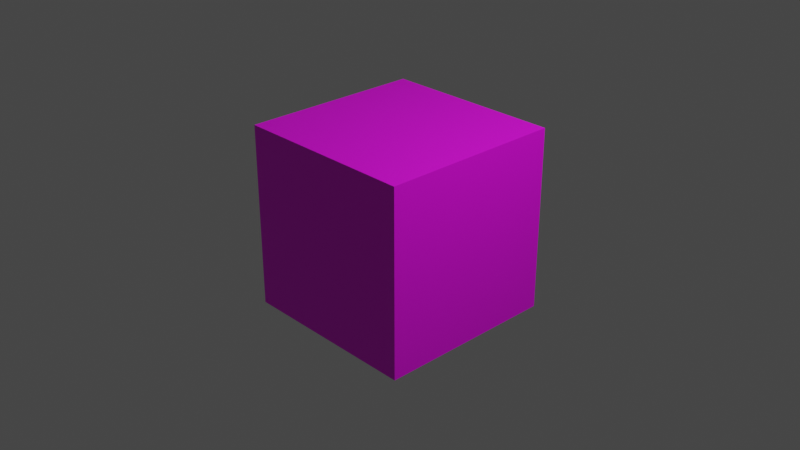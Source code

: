 # Source: inst_cube.blend  (saved by Blender 3.3.6; exported with 4.5.12 LTS)
import bpy
from mathutils import Matrix  # noqa: F401  (used for matrix-valued properties, if any)

bpy.ops.wm.read_factory_settings(use_empty=True)
scene = bpy.context.scene
scene.name = 'Scene'

# ---- collections
col_collection = bpy.data.collections.new('Collection'); scene.collection.children.link(col_collection)

# ---- images (referenced by path relative to the original .blend; pixels are not part of the script)
import os
ASSET_DIR = os.environ.get("B2B_ASSET_DIR", "")  # directory of the original .blend (textures are referenced by path, not embedded)
HERE = os.path.dirname(os.path.abspath(__file__))  # packed textures are extracted next to this script under _unpacked/

def load_image(name, relpath, width, height, colorspace="sRGB"):
    """Load a texture the original file referenced (path relative to the .blend, or extracted next to this script)."""
    p = next((c for c in (os.path.join(HERE, relpath), os.path.join(ASSET_DIR, relpath)) if relpath and os.path.exists(c)), "")
    if p:
        img = bpy.data.images.load(p, check_existing=True)
        img.name = name
    else:  # same state as the original file: an image datablock whose file is absent (Cycles renders it pink)
        img = bpy.data.images.new(name, width, height)
        img.source = "FILE"
        img.filepath = "//" + (relpath or name)
    img.colorspace_settings.name = colorspace
    return img
img_green = load_image('green', 'Textures/green.png', 1024, 1024, 'sRGB')
img_bakeall = load_image('bakeall', '', 4096, 4096, 'sRGB')
img_red = load_image('red', 'Textures/red.png', 1024, 1024, 'sRGB')
img_blue = load_image('blue', 'Textures/blue.png', 1024, 1024, 'sRGB')

# ---- materials (node trees are filled in below, after node groups)
mat_green = bpy.data.materials.new('green')
mat_green.alpha_threshold = 0.0
mat_green.roughness = 0.5
mat_green.line_color = (0.0, 0.0, 0.0, 1.0)
mat_red = bpy.data.materials.new('red')
mat_blue = bpy.data.materials.new('blue')

# ---- material node trees
mat_green.use_nodes = True; mat_green.node_tree.nodes.clear()
_N = mat_green.node_tree.nodes; _L = mat_green.node_tree.links
n0 = _N.new('ShaderNodeOutputMaterial'); n0.name = 'Material Output'; n0.location = (300, 300)
n1 = _N.new('ShaderNodeBsdfPrincipled'); n1.name = 'Principled BSDF'; n1.location = (10, 300)
n1.distribution = 'GGX'
n1.subsurface_method = 'RANDOM_WALK_SKIN'
n1.inputs[3].default_value = 1.45
n1.inputs[27].default_value = (0.0, 0.0, 0.0, 1.0)
n1.inputs[28].default_value = 1.0
n2 = _N.new('ShaderNodeTexImage'); n2.name = 'Image Texture'; n2.location = (-280, 270)
n2.image = img_green
n3 = _N.new('ShaderNodeTexImage'); n3.name = 'Image Texture.001'; n3.location = (-554, -27)
n3.image = img_bakeall
_L.new(n1.outputs[0], n0.inputs[0])
_L.new(n2.outputs[0], n1.inputs[0])
n0.is_active_output = True
mat_red.use_nodes = True; mat_red.node_tree.nodes.clear()
_N = mat_red.node_tree.nodes; _L = mat_red.node_tree.links
n0 = _N.new('ShaderNodeBsdfPrincipled'); n0.name = 'Principled BSDF'; n0.location = (10, 300)
n0.distribution = 'GGX'
n0.subsurface_method = 'RANDOM_WALK_SKIN'
n0.inputs[3].default_value = 1.45
n0.inputs[27].default_value = (0.0, 0.0, 0.0, 1.0)
n0.inputs[28].default_value = 1.0
n1 = _N.new('ShaderNodeOutputMaterial'); n1.name = 'Material Output'; n1.location = (300, 300)
n2 = _N.new('ShaderNodeTexImage'); n2.name = 'Image Texture.001'; n2.location = (-554, -27)
n2.image = img_bakeall
n3 = _N.new('ShaderNodeTexImage'); n3.name = 'Image Texture'; n3.location = (-280, 270)
n3.image = img_red
_L.new(n0.outputs[0], n1.inputs[0])
_L.new(n3.outputs[0], n0.inputs[0])
n1.is_active_output = True
mat_blue.use_nodes = True; mat_blue.node_tree.nodes.clear()
_N = mat_blue.node_tree.nodes; _L = mat_blue.node_tree.links
n0 = _N.new('ShaderNodeBsdfPrincipled'); n0.name = 'Principled BSDF'; n0.location = (10, 300)
n0.distribution = 'GGX'
n0.subsurface_method = 'RANDOM_WALK_SKIN'
n0.inputs[3].default_value = 1.45
n0.inputs[27].default_value = (0.0, 0.0, 0.0, 1.0)
n0.inputs[28].default_value = 1.0
n1 = _N.new('ShaderNodeOutputMaterial'); n1.name = 'Material Output'; n1.location = (300, 300)
n2 = _N.new('ShaderNodeTexImage'); n2.name = 'Image Texture'; n2.location = (-280, 270)
n2.image = img_blue
n3 = _N.new('ShaderNodeTexImage'); n3.name = 'Image Texture.001'; n3.location = (-554, -27)
n3.image = img_bakeall
_L.new(n0.outputs[0], n1.inputs[0])
_L.new(n2.outputs[0], n0.inputs[0])
n1.is_active_output = True

# ---- world
world_world = bpy.data.worlds.new('World'); scene.world = world_world
world_world.use_nodes = True; world_world.node_tree.nodes.clear()
_N = world_world.node_tree.nodes; _L = world_world.node_tree.links
n0 = _N.new('ShaderNodeOutputWorld'); n0.name = 'World Output'; n0.location = (300, 300)
n1 = _N.new('ShaderNodeBackground'); n1.name = 'Background'; n1.location = (10, 300)
n1.inputs[0].default_value = (0.05088, 0.05088, 0.05088, 1.0)
_L.new(n1.outputs[0], n0.inputs[0])
n0.is_active_output = True
world_world.color = (0.05088, 0.05088, 0.05088)
world_world.use_sun_shadow = False
world_world.sun_shadow_jitter_overblur = 0.0

# ---- cameras
cam_camera = bpy.data.cameras.new('Camera')
cam_camera.clip_end = 100.0
cam_camera.ortho_scale = 7.314

# ---- lights
light_light = bpy.data.lights.new('Light', 'POINT')
light_light.transmission_factor = 0.0
light_light.energy = 1000.0
light_light.shadow_soft_size = 0.1
light_light.shadow_maximum_resolution = 0.006
light_light.use_absolute_resolution = True

# ---- meshes
me_cube = bpy.data.meshes.new('Cube')
me_cube.from_pydata([(1.0, 1.0, 1.0), (1.0, 1.0, -1.0), (1.0, -1.0, 1.0), (1.0, -1.0, -1.0), (-1.0, 1.0, 1.0), (-1.0, 1.0, -1.0), (-1.0, -1.0, 1.0), (-1.0, -1.0, -1.0)], [], [(0, 4, 6, 2), (3, 2, 6, 7), (7, 6, 4, 5), (5, 1, 3, 7), (1, 0, 2, 3), (5, 4, 0, 1)])
me_cube.polygons.foreach_set('material_index', [2, 2, 2, 2, 2, 2])
_uv = me_cube.uv_layers.new(name='UVMap')
_uv.uv.foreach_set('vector', [0.625, 0.5, 0.875, 0.5, 0.875, 0.75, 0.625, 0.75, 0.375, 0.75, 0.625, 0.75, 0.625, 1.0, 0.375, 1.0, 0.375, 0.0, 0.625, 0.0, 0.625, 0.25, 0.375, 0.25, 0.125, 0.5, 0.375, 0.5, 0.375, 0.75, 0.125, 0.75, 0.375, 0.5, 0.625, 0.5, 0.625, 0.75, 0.375, 0.75, 0.375, 0.25, 0.625, 0.25, 0.625, 0.5, 0.375, 0.5])
_uv.active_render = True
_uv = me_cube.uv_layers.new(name='bake')
_uv.uv.foreach_set('vector', [0.625, 0.5, 0.875, 0.5, 0.875, 0.75, 0.625, 0.75, 0.375, 0.75, 0.625, 0.75, 0.625, 1.0, 0.375, 1.0, 0.375, 0.0, 0.625, 0.0, 0.625, 0.25, 0.375, 0.25, 0.125, 0.5, 0.375, 0.5, 0.375, 0.75, 0.125, 0.75, 0.9999, 9.998e-05, 0.9999, 0.9999, 9.998e-05, 0.9999, 0.0001002, 0.0001, 0.375, 0.25, 0.625, 0.25, 0.625, 0.5, 0.375, 0.5])
me_cube.materials.append(mat_green)
me_cube.materials.append(mat_red)
me_cube.materials.append(mat_blue)
me_cube.use_mirror_vertex_groups = False
me_cube.update()

# ---- objects
ob_cube = bpy.data.objects.new('Cube', me_cube)
ob_light = bpy.data.objects.new('Light', light_light)
ob_camera = bpy.data.objects.new('Camera', cam_camera)

# ---- transforms, parenting, visibility, modifiers, constraints
ob_cube.location = (0.0, 0.0, 0.0)
ob_cube.lock_rotations_4d = False
ob_cube.empty_display_type = 'ARROWS'
ob_cube.lineart.crease_threshold = 0.0
ob_light.location = (4.076, 1.005, 5.904)
ob_light.rotation_euler = (0.6503, 0.05522, 1.866)
ob_light.lock_rotations_4d = False
ob_light.empty_display_type = 'ARROWS'
ob_light.color = (0.0, 0.0, 0.0, 0.0)
ob_light.lineart.crease_threshold = 0.0
ob_camera.location = (7.359, -6.926, 4.958)
ob_camera.rotation_euler = (1.109, 0.0, 0.8149)
ob_camera.lock_rotations_4d = False
ob_camera.empty_display_type = 'ARROWS'
ob_camera.color = (0.0, 0.0, 0.0, 0.0)
ob_camera.display_type = 'WIRE'
ob_camera.lineart.crease_threshold = 0.0

# ---- collection membership
col_collection.objects.link(ob_cube)
col_collection.objects.link(ob_light)
col_collection.objects.link(ob_camera)

# ---- scene / render settings (as saved in the file)
scene.camera = ob_camera
scene.frame_start = 1; scene.frame_end = 250; scene.frame_set(1)
scene.render.engine = 'CYCLES'
scene.cycles.sampling_pattern = 'TABULATED_SOBOL'
scene.cycles.use_light_tree = False
scene.cycles.bake_type = 'DIFFUSE'
scene.view_settings.view_transform = 'Filmic'
bpy.context.view_layer.update()
